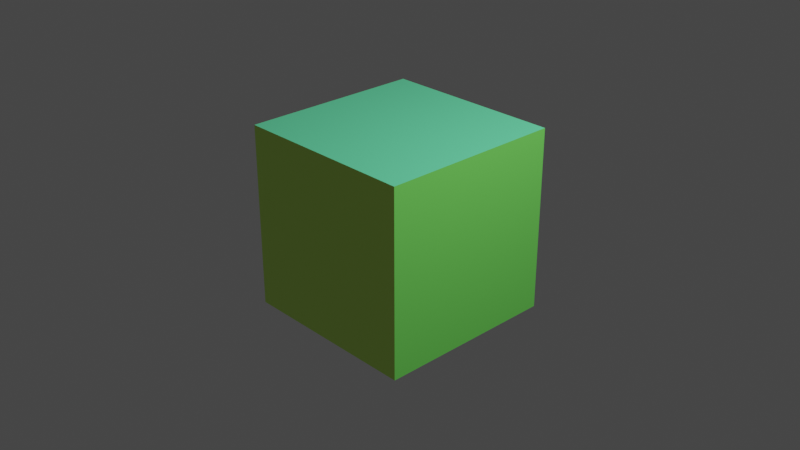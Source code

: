 # Source: blenderTest.blend  (saved by Blender 3.0.42; exported with 4.5.12 LTS)
import bpy
from mathutils import Matrix  # noqa: F401  (used for matrix-valued properties, if any)

bpy.ops.wm.read_factory_settings(use_empty=True)
scene = bpy.context.scene
scene.name = 'Scene'

# ---- collections
col_collection = bpy.data.collections.new('Collection'); scene.collection.children.link(col_collection)

# ---- materials (node trees are filled in below, after node groups)
mat_material = bpy.data.materials.new('Material')
mat_material.alpha_threshold = 0.0
mat_material.use_transparent_shadow = False
mat_material.line_color = (0.0, 0.0, 0.0, 1.0)

# ---- material node trees
mat_material.use_nodes = True; mat_material.node_tree.nodes.clear()
_N = mat_material.node_tree.nodes; _L = mat_material.node_tree.links
n0 = _N.new('ShaderNodeOutputMaterial'); n0.name = 'Material Output'; n0.location = (300, 300)
n1 = _N.new('ShaderNodeBsdfPrincipled'); n1.name = 'Principled BSDF'; n1.location = (10, 300)
n1.distribution = 'GGX'
n1.subsurface_method = 'RANDOM_WALK_SKIN'
n1.inputs[2].default_value = 0.4
n1.inputs[3].default_value = 1.45
n1.inputs[27].default_value = (0.0, 0.0, 0.0, 1.0)
n1.inputs[28].default_value = 1.0
n2 = _N.new('ShaderNodeVertexColor'); n2.name = 'Vertex Color'; n2.location = (-252, 197)
n2.layer_name = 'Col'
_L.new(n1.outputs[0], n0.inputs[0])
_L.new(n2.outputs[0], n1.inputs[0])
n0.is_active_output = True

# ---- world
world_world = bpy.data.worlds.new('World'); scene.world = world_world
world_world.use_nodes = True; world_world.node_tree.nodes.clear()
_N = world_world.node_tree.nodes; _L = world_world.node_tree.links
n0 = _N.new('ShaderNodeOutputWorld'); n0.name = 'World Output'; n0.location = (300, 300)
n1 = _N.new('ShaderNodeBackground'); n1.name = 'Background'; n1.location = (10, 300)
n1.inputs[0].default_value = (0.05088, 0.05088, 0.05088, 1.0)
_L.new(n1.outputs[0], n0.inputs[0])
n0.is_active_output = True
world_world.color = (0.05088, 0.05088, 0.05088)
world_world.use_sun_shadow = False
world_world.sun_shadow_jitter_overblur = 0.0

# ---- cameras
cam_camera = bpy.data.cameras.new('Camera')
cam_camera.clip_end = 100.0
cam_camera.ortho_scale = 7.314

# ---- lights
light_light = bpy.data.lights.new('Light', 'POINT')
light_light.transmission_factor = 0.0
light_light.energy = 1000.0
light_light.shadow_soft_size = 0.1
light_light.shadow_maximum_resolution = 0.006
light_light.use_absolute_resolution = True

# ---- meshes
me_cube = bpy.data.meshes.new('Cube')
me_cube.from_pydata([(1.0, 1.0, 1.0), (1.0, 1.0, -1.0), (1.0, -1.0, 1.0), (1.0, -1.0, -1.0), (-1.0, 1.0, 1.0), (-1.0, 1.0, -1.0), (-1.0, -1.0, 1.0), (-1.0, -1.0, -1.0)], [], [(0, 4, 6, 2), (3, 2, 6, 7), (7, 6, 4, 5), (5, 1, 3, 7), (1, 0, 2, 3), (5, 4, 0, 1)])
_uv = me_cube.uv_layers.new(name='UVMap')
_uv.uv.foreach_set('vector', [0.625, 0.5, 0.875, 0.5, 0.875, 0.75, 0.625, 0.75, 0.375, 0.75, 0.625, 0.75, 0.625, 1.0, 0.375, 1.0, 0.375, 0.0, 0.625, 0.0, 0.625, 0.25, 0.375, 0.25, 0.125, 0.5, 0.375, 0.5, 0.375, 0.75, 0.125, 0.75, 0.375, 0.5, 0.625, 0.5, 0.625, 0.75, 0.375, 0.75, 0.375, 0.25, 0.625, 0.25, 0.625, 0.5, 0.375, 0.5])
_ca = me_cube.color_attributes.new('Col', 'BYTE_COLOR', 'CORNER')
_ca.data.foreach_set('color', [0.1651, 1.0, 0.4793, 1.0, 0.1651, 1.0, 0.4793, 1.0, 0.1651, 1.0, 0.4793, 1.0, 0.1651, 1.0, 0.4793, 1.0, 0.624, 1.0, 0.1559, 1.0, 0.624, 1.0, 0.1559, 1.0, 0.624, 1.0, 0.1559, 1.0, 0.624, 1.0, 0.1559, 1.0, 1.0, 0.552, 0.2195, 1.0, 1.0, 0.552, 0.2195, 1.0, 1.0, 0.552, 0.2195, 1.0, 1.0, 0.552, 0.2195, 1.0, 0.1301, 0.8714, 1.0, 1.0, 0.1301, 0.8714, 1.0, 1.0, 0.1301, 0.8714, 1.0, 1.0, 0.1301, 0.8714, 1.0, 1.0, 0.2307, 1.0, 0.15, 1.0, 0.2307, 1.0, 0.15, 1.0, 0.2307, 1.0, 0.15, 1.0, 0.2307, 1.0, 0.15, 1.0, 1.0, 0.2051, 0.7835, 1.0, 1.0, 0.2051, 0.7835, 1.0, 1.0, 0.2051, 0.7835, 1.0, 1.0, 0.2051, 0.7835, 1.0])
me_cube.materials.append(mat_material)
me_cube.use_remesh_preserve_volume = False
me_cube.use_remesh_preserve_attributes = False
me_cube.use_mirror_vertex_groups = False
me_cube.use_paint_bone_selection = False
me_cube.use_paint_mask = True
me_cube.update()

# ---- objects
ob_cube = bpy.data.objects.new('Cube', me_cube)
ob_light = bpy.data.objects.new('Light', light_light)
ob_camera = bpy.data.objects.new('Camera', cam_camera)

# ---- transforms, parenting, visibility, modifiers, constraints
ob_cube.location = (0.0, 0.0, 0.0)
ob_cube.lock_rotations_4d = False
ob_cube.empty_display_type = 'ARROWS'
ob_cube.lineart.crease_threshold = 0.0
ob_light.location = (4.076, 1.005, 5.904)
ob_light.rotation_euler = (0.6503, 0.05522, 1.866)
ob_light.lock_rotations_4d = False
ob_light.empty_display_type = 'ARROWS'
ob_light.color = (0.0, 0.0, 0.0, 0.0)
ob_light.lineart.crease_threshold = 0.0
ob_camera.location = (7.359, -6.926, 4.958)
ob_camera.rotation_euler = (1.109, 0.0, 0.8149)
ob_camera.lock_rotations_4d = False
ob_camera.empty_display_type = 'ARROWS'
ob_camera.color = (0.0, 0.0, 0.0, 0.0)
ob_camera.display_type = 'WIRE'
ob_camera.lineart.crease_threshold = 0.0

# ---- collection membership
col_collection.objects.link(ob_cube)
col_collection.objects.link(ob_light)
col_collection.objects.link(ob_camera)

# ---- scene / render settings (as saved in the file)
scene.camera = ob_camera
scene.frame_start = 1; scene.frame_end = 250; scene.frame_set(1)
scene.render.engine = 'BLENDER_EEVEE_NEXT'
scene.cycles.sampling_pattern = 'TABULATED_SOBOL'
scene.cycles.use_light_tree = False
scene.view_settings.view_transform = 'Filmic'
bpy.context.view_layer.update()
